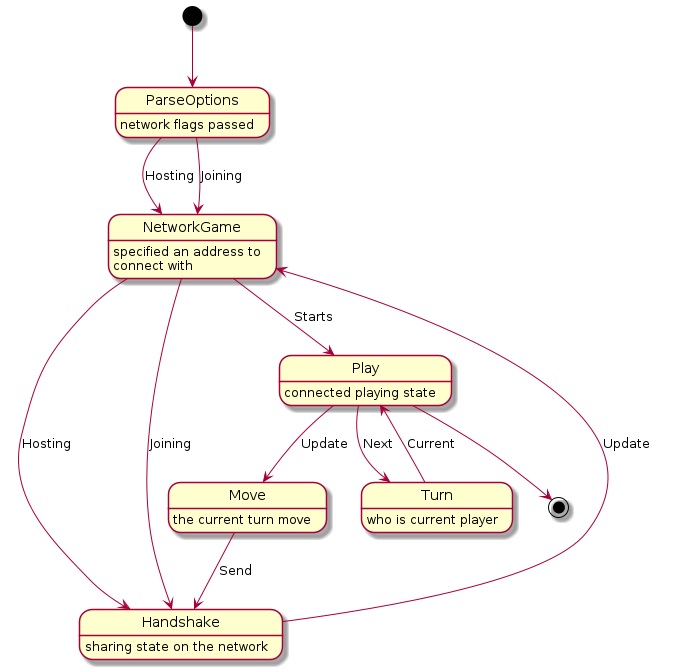

The diagram above was rendered by PlantUML. Its source (embedded in the PNG):
@startuml

[*] --> ParseOptions
ParseOptions : network flags passed
ParseOptions --> NetworkGame : Hosting
ParseOptions --> NetworkGame : Joining
NetworkGame : specified an address to
NetworkGame : connect with
NetworkGame --> Handshake : Hosting
NetworkGame --> Handshake : Joining
NetworkGame --> Play : Starts
Handshake : sharing state on the network
Handshake --> NetworkGame : Update
Play : connected playing state
Play --> Move : Update
Move: the current turn move
Move --> Handshake : Send
Play --> Turn : Next
Turn : who is current player
Turn --> Play : Current
Play --> [*]

@enduml